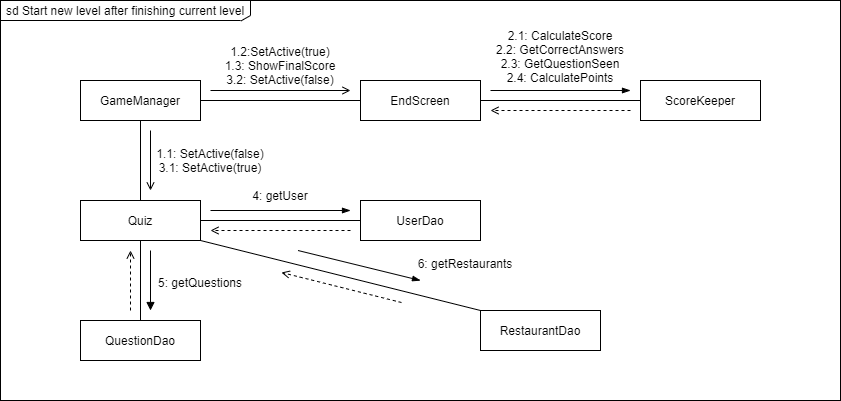

The diagram above was exported from draw.io. Its source (the exported page's mxGraphModel, read from the mxfile embedded in the PNG):
<mxGraphModel dx="2062" dy="2222" grid="1" gridSize="10" guides="1" tooltips="1" connect="1" arrows="1" fold="1" page="1" pageScale="1" pageWidth="850" pageHeight="1100" math="0" shadow="0">
  <root>
    <mxCell id="0" />
    <mxCell id="1" parent="0" />
    <mxCell id="NOkXqMOL_xvFna3ch6bY-50" value="" style="rounded=0;whiteSpace=wrap;html=1;align=center;" parent="1" vertex="1">
      <mxGeometry x="80" y="-1040" width="840" height="400" as="geometry" />
    </mxCell>
    <mxCell id="NOkXqMOL_xvFna3ch6bY-1" value="EndScreen" style="rounded=0;whiteSpace=wrap;html=1;" parent="1" vertex="1">
      <mxGeometry x="440" y="-960" width="120" height="40" as="geometry" />
    </mxCell>
    <mxCell id="NOkXqMOL_xvFna3ch6bY-9" value="GameManager" style="rounded=0;whiteSpace=wrap;html=1;" parent="1" vertex="1">
      <mxGeometry x="160" y="-960" width="120" height="40" as="geometry" />
    </mxCell>
    <mxCell id="NOkXqMOL_xvFna3ch6bY-11" value="1.1: SetActive(false)&lt;br&gt;3.1: SetActive(true)" style="text;html=1;strokeColor=none;fillColor=none;align=center;verticalAlign=middle;whiteSpace=wrap;rounded=0;" parent="1" vertex="1">
      <mxGeometry x="230" y="-900" width="120" height="40" as="geometry" />
    </mxCell>
    <mxCell id="NOkXqMOL_xvFna3ch6bY-12" value="" style="endArrow=open;html=1;rounded=0;endFill=0;" parent="1" edge="1">
      <mxGeometry width="50" height="50" relative="1" as="geometry">
        <mxPoint x="230" y="-910" as="sourcePoint" />
        <mxPoint x="230" y="-850" as="targetPoint" />
      </mxGeometry>
    </mxCell>
    <mxCell id="NOkXqMOL_xvFna3ch6bY-16" value="" style="endArrow=none;html=1;rounded=0;exitX=0;exitY=0.5;exitDx=0;exitDy=0;entryX=1;entryY=0.5;entryDx=0;entryDy=0;" parent="1" source="NOkXqMOL_xvFna3ch6bY-1" target="NOkXqMOL_xvFna3ch6bY-9" edge="1">
      <mxGeometry width="50" height="50" relative="1" as="geometry">
        <mxPoint x="50" y="-1050" as="sourcePoint" />
        <mxPoint x="169.9999999999999" y="-1050" as="targetPoint" />
      </mxGeometry>
    </mxCell>
    <mxCell id="NOkXqMOL_xvFna3ch6bY-17" value="Quiz" style="rounded=0;whiteSpace=wrap;html=1;" parent="1" vertex="1">
      <mxGeometry x="160" y="-840" width="120" height="40" as="geometry" />
    </mxCell>
    <mxCell id="NOkXqMOL_xvFna3ch6bY-18" value="" style="endArrow=none;html=1;rounded=0;exitX=0.5;exitY=0;exitDx=0;exitDy=0;entryX=0.5;entryY=1;entryDx=0;entryDy=0;" parent="1" source="NOkXqMOL_xvFna3ch6bY-17" target="NOkXqMOL_xvFna3ch6bY-9" edge="1">
      <mxGeometry width="50" height="50" relative="1" as="geometry">
        <mxPoint x="409.9999999999999" y="-930" as="sourcePoint" />
        <mxPoint x="290" y="-930" as="targetPoint" />
      </mxGeometry>
    </mxCell>
    <mxCell id="NOkXqMOL_xvFna3ch6bY-19" value="" style="endArrow=open;html=1;rounded=0;endFill=0;" parent="1" edge="1">
      <mxGeometry width="50" height="50" relative="1" as="geometry">
        <mxPoint x="290" y="-950" as="sourcePoint" />
        <mxPoint x="430" y="-950" as="targetPoint" />
      </mxGeometry>
    </mxCell>
    <mxCell id="NOkXqMOL_xvFna3ch6bY-20" value="1.2:SetActive(true)&lt;br&gt;1.3: ShowFinalScore&lt;br&gt;3.2: SetActive(false)" style="text;html=1;strokeColor=none;fillColor=none;align=center;verticalAlign=middle;whiteSpace=wrap;rounded=0;" parent="1" vertex="1">
      <mxGeometry x="300" y="-1000" width="120" height="50" as="geometry" />
    </mxCell>
    <mxCell id="NOkXqMOL_xvFna3ch6bY-29" value="ScoreKeeper" style="rounded=0;whiteSpace=wrap;html=1;" parent="1" vertex="1">
      <mxGeometry x="720" y="-960" width="120" height="40" as="geometry" />
    </mxCell>
    <mxCell id="NOkXqMOL_xvFna3ch6bY-30" value="" style="endArrow=none;html=1;rounded=0;exitX=0;exitY=0.5;exitDx=0;exitDy=0;entryX=1;entryY=0.5;entryDx=0;entryDy=0;" parent="1" source="NOkXqMOL_xvFna3ch6bY-29" target="NOkXqMOL_xvFna3ch6bY-1" edge="1">
      <mxGeometry width="50" height="50" relative="1" as="geometry">
        <mxPoint x="630" y="-970" as="sourcePoint" />
        <mxPoint x="570" y="-890" as="targetPoint" />
      </mxGeometry>
    </mxCell>
    <mxCell id="NOkXqMOL_xvFna3ch6bY-31" value="2.1: CalculateScore&lt;br&gt;2.2: GetCorrectAnswers&lt;br&gt;2.3: GetQuestionSeen&lt;br&gt;2.4: CalculatePoints" style="text;html=1;strokeColor=none;fillColor=none;align=center;verticalAlign=middle;whiteSpace=wrap;rounded=0;" parent="1" vertex="1">
      <mxGeometry x="550" y="-1007.5" width="180" height="47.5" as="geometry" />
    </mxCell>
    <mxCell id="NOkXqMOL_xvFna3ch6bY-32" value="" style="endArrow=blockThin;html=1;rounded=0;endFill=1;" parent="1" edge="1">
      <mxGeometry width="50" height="50" relative="1" as="geometry">
        <mxPoint x="569.9999999999999" y="-950" as="sourcePoint" />
        <mxPoint x="710" y="-950" as="targetPoint" />
      </mxGeometry>
    </mxCell>
    <mxCell id="NOkXqMOL_xvFna3ch6bY-36" value="QuestionDao" style="rounded=0;whiteSpace=wrap;html=1;" parent="1" vertex="1">
      <mxGeometry x="160" y="-720" width="120" height="40" as="geometry" />
    </mxCell>
    <mxCell id="NOkXqMOL_xvFna3ch6bY-37" value="" style="endArrow=none;html=1;rounded=0;exitX=0.5;exitY=0;exitDx=0;exitDy=0;entryX=0.5;entryY=1;entryDx=0;entryDy=0;" parent="1" source="NOkXqMOL_xvFna3ch6bY-36" target="NOkXqMOL_xvFna3ch6bY-17" edge="1">
      <mxGeometry width="50" height="50" relative="1" as="geometry">
        <mxPoint x="230" y="-830" as="sourcePoint" />
        <mxPoint x="230" y="-910" as="targetPoint" />
      </mxGeometry>
    </mxCell>
    <mxCell id="NOkXqMOL_xvFna3ch6bY-38" value="5: getQuestions" style="text;html=1;strokeColor=none;fillColor=none;align=center;verticalAlign=middle;whiteSpace=wrap;rounded=0;" parent="1" vertex="1">
      <mxGeometry x="230" y="-770" width="100" height="23.08" as="geometry" />
    </mxCell>
    <mxCell id="NOkXqMOL_xvFna3ch6bY-39" value="" style="endArrow=block;html=1;rounded=0;endFill=1;" parent="1" edge="1">
      <mxGeometry width="50" height="50" relative="1" as="geometry">
        <mxPoint x="230" y="-790" as="sourcePoint" />
        <mxPoint x="230" y="-730" as="targetPoint" />
      </mxGeometry>
    </mxCell>
    <mxCell id="NOkXqMOL_xvFna3ch6bY-41" value="" style="endArrow=open;html=1;rounded=0;endFill=0;dashed=1;" parent="1" edge="1">
      <mxGeometry width="50" height="50" relative="1" as="geometry">
        <mxPoint x="710" y="-930" as="sourcePoint" />
        <mxPoint x="570" y="-930" as="targetPoint" />
      </mxGeometry>
    </mxCell>
    <mxCell id="NOkXqMOL_xvFna3ch6bY-43" value="" style="endArrow=open;html=1;rounded=0;endFill=0;dashed=1;" parent="1" edge="1">
      <mxGeometry width="50" height="50" relative="1" as="geometry">
        <mxPoint x="210" y="-730" as="sourcePoint" />
        <mxPoint x="210" y="-790" as="targetPoint" />
      </mxGeometry>
    </mxCell>
    <mxCell id="NOkXqMOL_xvFna3ch6bY-51" value="sd Start new level after finishing current level" style="text;html=1;strokeColor=none;fillColor=none;align=center;verticalAlign=middle;whiteSpace=wrap;rounded=0;glass=0;shadow=0;" parent="1" vertex="1">
      <mxGeometry x="80" y="-1040" width="250" height="20" as="geometry" />
    </mxCell>
    <mxCell id="NOkXqMOL_xvFna3ch6bY-53" value="" style="endArrow=none;html=1;rounded=0;exitX=0;exitY=1;exitDx=0;exitDy=0;" parent="1" source="NOkXqMOL_xvFna3ch6bY-51" edge="1">
      <mxGeometry width="50" height="50" relative="1" as="geometry">
        <mxPoint x="450" y="-1000" as="sourcePoint" />
        <mxPoint x="320" y="-1020" as="targetPoint" />
      </mxGeometry>
    </mxCell>
    <mxCell id="NOkXqMOL_xvFna3ch6bY-54" value="" style="endArrow=none;html=1;rounded=0;exitX=1;exitY=0;exitDx=0;exitDy=0;entryX=1;entryY=0.75;entryDx=0;entryDy=0;" parent="1" source="NOkXqMOL_xvFna3ch6bY-51" target="NOkXqMOL_xvFna3ch6bY-51" edge="1">
      <mxGeometry width="50" height="50" relative="1" as="geometry">
        <mxPoint x="90.00000000000011" y="-1010" as="sourcePoint" />
        <mxPoint x="330" y="-1030" as="targetPoint" />
      </mxGeometry>
    </mxCell>
    <mxCell id="NOkXqMOL_xvFna3ch6bY-55" value="" style="endArrow=none;html=1;rounded=0;entryX=1;entryY=0.75;entryDx=0;entryDy=0;exitX=0.961;exitY=1.028;exitDx=0;exitDy=0;exitPerimeter=0;" parent="1" source="NOkXqMOL_xvFna3ch6bY-51" target="NOkXqMOL_xvFna3ch6bY-51" edge="1">
      <mxGeometry width="50" height="50" relative="1" as="geometry">
        <mxPoint x="330" y="-1010" as="sourcePoint" />
        <mxPoint x="340" y="-960" as="targetPoint" />
      </mxGeometry>
    </mxCell>
    <mxCell id="VS3VjYaxrI8nUm6hopoc-1" value="UserDao" style="rounded=0;whiteSpace=wrap;html=1;" vertex="1" parent="1">
      <mxGeometry x="440" y="-840" width="120" height="40" as="geometry" />
    </mxCell>
    <mxCell id="VS3VjYaxrI8nUm6hopoc-2" value="" style="endArrow=none;html=1;rounded=0;" edge="1" parent="1">
      <mxGeometry width="50" height="50" relative="1" as="geometry">
        <mxPoint x="440" y="-820" as="sourcePoint" />
        <mxPoint x="280" y="-820" as="targetPoint" />
      </mxGeometry>
    </mxCell>
    <mxCell id="VS3VjYaxrI8nUm6hopoc-3" value="4: getUser" style="text;html=1;strokeColor=none;fillColor=none;align=center;verticalAlign=middle;whiteSpace=wrap;rounded=0;" vertex="1" parent="1">
      <mxGeometry x="300" y="-860" width="120" height="30" as="geometry" />
    </mxCell>
    <mxCell id="VS3VjYaxrI8nUm6hopoc-4" value="" style="endArrow=blockThin;html=1;rounded=0;endFill=1;" edge="1" parent="1">
      <mxGeometry width="50" height="50" relative="1" as="geometry">
        <mxPoint x="290" y="-830" as="sourcePoint" />
        <mxPoint x="430" y="-830" as="targetPoint" />
      </mxGeometry>
    </mxCell>
    <mxCell id="VS3VjYaxrI8nUm6hopoc-5" value="" style="endArrow=open;html=1;rounded=0;endFill=0;dashed=1;" edge="1" parent="1">
      <mxGeometry width="50" height="50" relative="1" as="geometry">
        <mxPoint x="430" y="-810" as="sourcePoint" />
        <mxPoint x="290" y="-810" as="targetPoint" />
      </mxGeometry>
    </mxCell>
    <mxCell id="VS3VjYaxrI8nUm6hopoc-6" value="RestaurantDao" style="rounded=0;whiteSpace=wrap;html=1;" vertex="1" parent="1">
      <mxGeometry x="560" y="-730" width="120" height="40" as="geometry" />
    </mxCell>
    <mxCell id="VS3VjYaxrI8nUm6hopoc-9" value="" style="endArrow=none;html=1;rounded=0;exitX=0;exitY=0;exitDx=0;exitDy=0;entryX=1;entryY=1;entryDx=0;entryDy=0;" edge="1" parent="1" source="VS3VjYaxrI8nUm6hopoc-6" target="NOkXqMOL_xvFna3ch6bY-17">
      <mxGeometry width="50" height="50" relative="1" as="geometry">
        <mxPoint x="540" y="-780" as="sourcePoint" />
        <mxPoint x="380" y="-780" as="targetPoint" />
      </mxGeometry>
    </mxCell>
    <mxCell id="VS3VjYaxrI8nUm6hopoc-10" value="" style="endArrow=open;html=1;rounded=0;endFill=0;dashed=1;" edge="1" parent="1">
      <mxGeometry width="50" height="50" relative="1" as="geometry">
        <mxPoint x="481" y="-738" as="sourcePoint" />
        <mxPoint x="361" y="-768" as="targetPoint" />
      </mxGeometry>
    </mxCell>
    <mxCell id="VS3VjYaxrI8nUm6hopoc-11" value="" style="endArrow=blockThin;html=1;rounded=0;endFill=1;" edge="1" parent="1">
      <mxGeometry width="50" height="50" relative="1" as="geometry">
        <mxPoint x="377.5" y="-790" as="sourcePoint" />
        <mxPoint x="500" y="-760" as="targetPoint" />
      </mxGeometry>
    </mxCell>
    <mxCell id="VS3VjYaxrI8nUm6hopoc-12" value="6: getRestaurants" style="text;html=1;strokeColor=none;fillColor=none;align=center;verticalAlign=middle;whiteSpace=wrap;rounded=0;" vertex="1" parent="1">
      <mxGeometry x="490" y="-790" width="110" height="25.39" as="geometry" />
    </mxCell>
  </root>
</mxGraphModel>